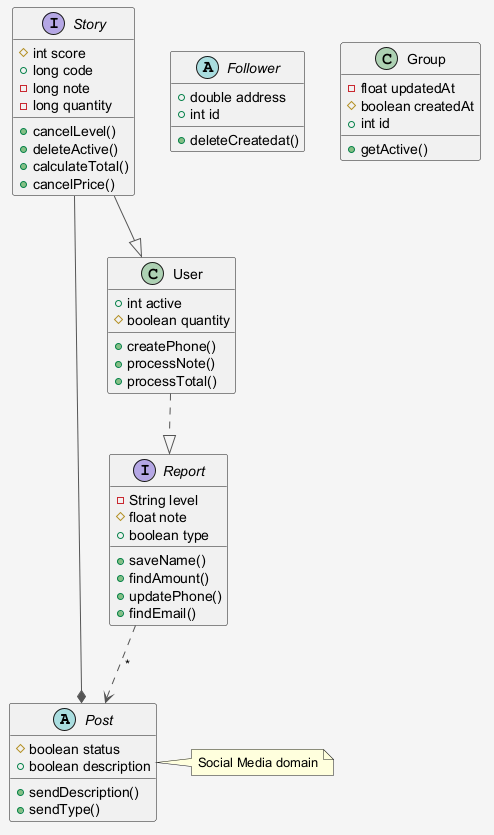

The diagram above was rendered by PlantUML. Its source (embedded in the PNG):
@startuml
skinparam shadowing false
skinparam backgroundColor #F5F5F5
skinparam ArrowColor #555555
abstract class Post {
  #boolean status
  +boolean description
  +sendDescription()
  +sendType()
}
class User {
  +int active
  #boolean quantity
  +createPhone()
  +processNote()
  +processTotal()
}
abstract class Follower {
  +double address
  +int id
  +deleteCreatedat()
}
interface Story {
  #int score
  +long code
  -long note
  -long quantity
  +cancelLevel()
  +deleteActive()
  +calculateTotal()
  +cancelPrice()
}
interface Report {
  -String level
  #float note
  +boolean type
  +saveName()
  +findAmount()
  +updatePhone()
  +findEmail()
}
class Group {
  -float updatedAt
  #boolean createdAt
  +int id
  +getActive()
}
Story --|> User
Report ..> Post : "*"
User ..|> Report
Story --* Post
note right of Post : Social Media domain
@enduml